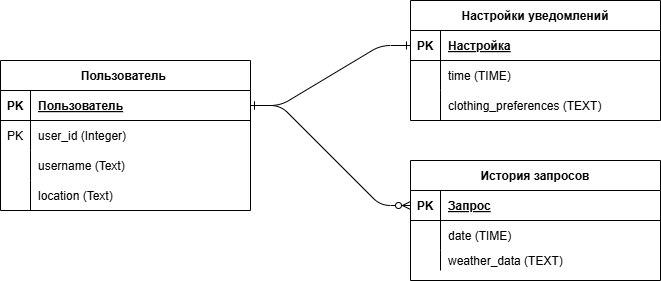

The diagram above was exported from draw.io. Its source (the exported page's mxGraphModel, read from the mxfile embedded in the PNG):
<mxGraphModel dx="783" dy="700" grid="1" gridSize="10" guides="1" tooltips="1" connect="1" arrows="1" fold="1" page="1" pageScale="1" pageWidth="850" pageHeight="1100" math="0" shadow="0" extFonts="Permanent Marker^https://fonts.googleapis.com/css?family=Permanent+Marker">
  <root>
    <mxCell id="0" />
    <mxCell id="1" parent="0" />
    <mxCell id="C-vyLk0tnHw3VtMMgP7b-1" value="" style="edgeStyle=entityRelationEdgeStyle;endArrow=ERone;startArrow=ERone;endFill=0;startFill=0;" parent="1" source="C-vyLk0tnHw3VtMMgP7b-24" target="C-vyLk0tnHw3VtMMgP7b-3" edge="1">
      <mxGeometry width="100" height="100" relative="1" as="geometry">
        <mxPoint x="340" y="720" as="sourcePoint" />
        <mxPoint x="440" y="620" as="targetPoint" />
      </mxGeometry>
    </mxCell>
    <mxCell id="C-vyLk0tnHw3VtMMgP7b-2" value="Настройки уведомлений" style="shape=table;startSize=30;container=1;collapsible=1;childLayout=tableLayout;fixedRows=1;rowLines=0;fontStyle=1;align=center;resizeLast=1;" parent="1" vertex="1">
      <mxGeometry x="450" y="120" width="250" height="120" as="geometry" />
    </mxCell>
    <mxCell id="C-vyLk0tnHw3VtMMgP7b-3" value="" style="shape=partialRectangle;collapsible=0;dropTarget=0;pointerEvents=0;fillColor=none;points=[[0,0.5],[1,0.5]];portConstraint=eastwest;top=0;left=0;right=0;bottom=1;" parent="C-vyLk0tnHw3VtMMgP7b-2" vertex="1">
      <mxGeometry y="30" width="250" height="30" as="geometry" />
    </mxCell>
    <mxCell id="C-vyLk0tnHw3VtMMgP7b-4" value="PK" style="shape=partialRectangle;overflow=hidden;connectable=0;fillColor=none;top=0;left=0;bottom=0;right=0;fontStyle=1;" parent="C-vyLk0tnHw3VtMMgP7b-3" vertex="1">
      <mxGeometry width="30" height="30" as="geometry">
        <mxRectangle width="30" height="30" as="alternateBounds" />
      </mxGeometry>
    </mxCell>
    <mxCell id="C-vyLk0tnHw3VtMMgP7b-5" value="Настройка" style="shape=partialRectangle;overflow=hidden;connectable=0;fillColor=none;top=0;left=0;bottom=0;right=0;align=left;spacingLeft=6;fontStyle=5;" parent="C-vyLk0tnHw3VtMMgP7b-3" vertex="1">
      <mxGeometry x="30" width="220" height="30" as="geometry">
        <mxRectangle width="220" height="30" as="alternateBounds" />
      </mxGeometry>
    </mxCell>
    <mxCell id="C-vyLk0tnHw3VtMMgP7b-6" value="" style="shape=partialRectangle;collapsible=0;dropTarget=0;pointerEvents=0;fillColor=none;points=[[0,0.5],[1,0.5]];portConstraint=eastwest;top=0;left=0;right=0;bottom=0;" parent="C-vyLk0tnHw3VtMMgP7b-2" vertex="1">
      <mxGeometry y="60" width="250" height="30" as="geometry" />
    </mxCell>
    <mxCell id="C-vyLk0tnHw3VtMMgP7b-7" value="" style="shape=partialRectangle;overflow=hidden;connectable=0;fillColor=none;top=0;left=0;bottom=0;right=0;" parent="C-vyLk0tnHw3VtMMgP7b-6" vertex="1">
      <mxGeometry width="30" height="30" as="geometry">
        <mxRectangle width="30" height="30" as="alternateBounds" />
      </mxGeometry>
    </mxCell>
    <mxCell id="C-vyLk0tnHw3VtMMgP7b-8" value="time (TIME)" style="shape=partialRectangle;overflow=hidden;connectable=0;fillColor=none;top=0;left=0;bottom=0;right=0;align=left;spacingLeft=6;" parent="C-vyLk0tnHw3VtMMgP7b-6" vertex="1">
      <mxGeometry x="30" width="220" height="30" as="geometry">
        <mxRectangle width="220" height="30" as="alternateBounds" />
      </mxGeometry>
    </mxCell>
    <mxCell id="C-vyLk0tnHw3VtMMgP7b-9" value="" style="shape=partialRectangle;collapsible=0;dropTarget=0;pointerEvents=0;fillColor=none;points=[[0,0.5],[1,0.5]];portConstraint=eastwest;top=0;left=0;right=0;bottom=0;" parent="C-vyLk0tnHw3VtMMgP7b-2" vertex="1">
      <mxGeometry y="90" width="250" height="30" as="geometry" />
    </mxCell>
    <mxCell id="C-vyLk0tnHw3VtMMgP7b-10" value="" style="shape=partialRectangle;overflow=hidden;connectable=0;fillColor=none;top=0;left=0;bottom=0;right=0;" parent="C-vyLk0tnHw3VtMMgP7b-9" vertex="1">
      <mxGeometry width="30" height="30" as="geometry">
        <mxRectangle width="30" height="30" as="alternateBounds" />
      </mxGeometry>
    </mxCell>
    <mxCell id="C-vyLk0tnHw3VtMMgP7b-11" value="clothing_preferences (TEXT)" style="shape=partialRectangle;overflow=hidden;connectable=0;fillColor=none;top=0;left=0;bottom=0;right=0;align=left;spacingLeft=6;" parent="C-vyLk0tnHw3VtMMgP7b-9" vertex="1">
      <mxGeometry x="30" width="220" height="30" as="geometry">
        <mxRectangle width="220" height="30" as="alternateBounds" />
      </mxGeometry>
    </mxCell>
    <mxCell id="C-vyLk0tnHw3VtMMgP7b-13" value="История запросов" style="shape=table;startSize=30;container=1;collapsible=1;childLayout=tableLayout;fixedRows=1;rowLines=0;fontStyle=1;align=center;resizeLast=1;" parent="1" vertex="1">
      <mxGeometry x="450" y="280" width="250" height="120" as="geometry" />
    </mxCell>
    <mxCell id="C-vyLk0tnHw3VtMMgP7b-14" value="" style="shape=partialRectangle;collapsible=0;dropTarget=0;pointerEvents=0;fillColor=none;points=[[0,0.5],[1,0.5]];portConstraint=eastwest;top=0;left=0;right=0;bottom=1;" parent="C-vyLk0tnHw3VtMMgP7b-13" vertex="1">
      <mxGeometry y="30" width="250" height="30" as="geometry" />
    </mxCell>
    <mxCell id="C-vyLk0tnHw3VtMMgP7b-15" value="PK" style="shape=partialRectangle;overflow=hidden;connectable=0;fillColor=none;top=0;left=0;bottom=0;right=0;fontStyle=1;" parent="C-vyLk0tnHw3VtMMgP7b-14" vertex="1">
      <mxGeometry width="30" height="30" as="geometry">
        <mxRectangle width="30" height="30" as="alternateBounds" />
      </mxGeometry>
    </mxCell>
    <mxCell id="C-vyLk0tnHw3VtMMgP7b-16" value="Запрос" style="shape=partialRectangle;overflow=hidden;connectable=0;fillColor=none;top=0;left=0;bottom=0;right=0;align=left;spacingLeft=6;fontStyle=5;" parent="C-vyLk0tnHw3VtMMgP7b-14" vertex="1">
      <mxGeometry x="30" width="220" height="30" as="geometry">
        <mxRectangle width="220" height="30" as="alternateBounds" />
      </mxGeometry>
    </mxCell>
    <mxCell id="C-vyLk0tnHw3VtMMgP7b-17" value="" style="shape=partialRectangle;collapsible=0;dropTarget=0;pointerEvents=0;fillColor=none;points=[[0,0.5],[1,0.5]];portConstraint=eastwest;top=0;left=0;right=0;bottom=0;" parent="C-vyLk0tnHw3VtMMgP7b-13" vertex="1">
      <mxGeometry y="60" width="250" height="30" as="geometry" />
    </mxCell>
    <mxCell id="C-vyLk0tnHw3VtMMgP7b-18" value="" style="shape=partialRectangle;overflow=hidden;connectable=0;fillColor=none;top=0;left=0;bottom=0;right=0;" parent="C-vyLk0tnHw3VtMMgP7b-17" vertex="1">
      <mxGeometry width="30" height="30" as="geometry">
        <mxRectangle width="30" height="30" as="alternateBounds" />
      </mxGeometry>
    </mxCell>
    <mxCell id="C-vyLk0tnHw3VtMMgP7b-19" value="date (TIME)" style="shape=partialRectangle;overflow=hidden;connectable=0;fillColor=none;top=0;left=0;bottom=0;right=0;align=left;spacingLeft=6;" parent="C-vyLk0tnHw3VtMMgP7b-17" vertex="1">
      <mxGeometry x="30" width="220" height="30" as="geometry">
        <mxRectangle width="220" height="30" as="alternateBounds" />
      </mxGeometry>
    </mxCell>
    <mxCell id="C-vyLk0tnHw3VtMMgP7b-20" value="" style="shape=partialRectangle;collapsible=0;dropTarget=0;pointerEvents=0;fillColor=none;points=[[0,0.5],[1,0.5]];portConstraint=eastwest;top=0;left=0;right=0;bottom=0;" parent="C-vyLk0tnHw3VtMMgP7b-13" vertex="1">
      <mxGeometry y="90" width="250" height="20" as="geometry" />
    </mxCell>
    <mxCell id="C-vyLk0tnHw3VtMMgP7b-21" value="" style="shape=partialRectangle;overflow=hidden;connectable=0;fillColor=none;top=0;left=0;bottom=0;right=0;" parent="C-vyLk0tnHw3VtMMgP7b-20" vertex="1">
      <mxGeometry width="30" height="20" as="geometry">
        <mxRectangle width="30" height="20" as="alternateBounds" />
      </mxGeometry>
    </mxCell>
    <mxCell id="C-vyLk0tnHw3VtMMgP7b-22" value="weather_data (TEXT)" style="shape=partialRectangle;overflow=hidden;connectable=0;fillColor=none;top=0;left=0;bottom=0;right=0;align=left;spacingLeft=6;" parent="C-vyLk0tnHw3VtMMgP7b-20" vertex="1">
      <mxGeometry x="30" width="220" height="20" as="geometry">
        <mxRectangle width="220" height="20" as="alternateBounds" />
      </mxGeometry>
    </mxCell>
    <mxCell id="C-vyLk0tnHw3VtMMgP7b-23" value="Пользователь " style="shape=table;startSize=30;container=1;collapsible=1;childLayout=tableLayout;fixedRows=1;rowLines=0;fontStyle=1;align=center;resizeLast=1;" parent="1" vertex="1">
      <mxGeometry x="40" y="180" width="250" height="150" as="geometry" />
    </mxCell>
    <mxCell id="C-vyLk0tnHw3VtMMgP7b-24" value="" style="shape=partialRectangle;collapsible=0;dropTarget=0;pointerEvents=0;fillColor=none;points=[[0,0.5],[1,0.5]];portConstraint=eastwest;top=0;left=0;right=0;bottom=1;" parent="C-vyLk0tnHw3VtMMgP7b-23" vertex="1">
      <mxGeometry y="30" width="250" height="30" as="geometry" />
    </mxCell>
    <mxCell id="C-vyLk0tnHw3VtMMgP7b-25" value="PK" style="shape=partialRectangle;overflow=hidden;connectable=0;fillColor=none;top=0;left=0;bottom=0;right=0;fontStyle=1;" parent="C-vyLk0tnHw3VtMMgP7b-24" vertex="1">
      <mxGeometry width="30" height="30" as="geometry">
        <mxRectangle width="30" height="30" as="alternateBounds" />
      </mxGeometry>
    </mxCell>
    <mxCell id="C-vyLk0tnHw3VtMMgP7b-26" value="Пользователь" style="shape=partialRectangle;overflow=hidden;connectable=0;fillColor=none;top=0;left=0;bottom=0;right=0;align=left;spacingLeft=6;fontStyle=5;" parent="C-vyLk0tnHw3VtMMgP7b-24" vertex="1">
      <mxGeometry x="30" width="220" height="30" as="geometry">
        <mxRectangle width="220" height="30" as="alternateBounds" />
      </mxGeometry>
    </mxCell>
    <mxCell id="C-vyLk0tnHw3VtMMgP7b-27" value="" style="shape=partialRectangle;collapsible=0;dropTarget=0;pointerEvents=0;fillColor=none;points=[[0,0.5],[1,0.5]];portConstraint=eastwest;top=0;left=0;right=0;bottom=0;" parent="C-vyLk0tnHw3VtMMgP7b-23" vertex="1">
      <mxGeometry y="60" width="250" height="30" as="geometry" />
    </mxCell>
    <mxCell id="C-vyLk0tnHw3VtMMgP7b-28" value="PK" style="shape=partialRectangle;overflow=hidden;connectable=0;fillColor=none;top=0;left=0;bottom=0;right=0;" parent="C-vyLk0tnHw3VtMMgP7b-27" vertex="1">
      <mxGeometry width="30" height="30" as="geometry">
        <mxRectangle width="30" height="30" as="alternateBounds" />
      </mxGeometry>
    </mxCell>
    <mxCell id="C-vyLk0tnHw3VtMMgP7b-29" value="user_id (Integer)" style="shape=partialRectangle;overflow=hidden;connectable=0;fillColor=none;top=0;left=0;bottom=0;right=0;align=left;spacingLeft=6;" parent="C-vyLk0tnHw3VtMMgP7b-27" vertex="1">
      <mxGeometry x="30" width="220" height="30" as="geometry">
        <mxRectangle width="220" height="30" as="alternateBounds" />
      </mxGeometry>
    </mxCell>
    <mxCell id="lEgW-iD2uNQmVis9OotN-1" style="shape=partialRectangle;collapsible=0;dropTarget=0;pointerEvents=0;fillColor=none;points=[[0,0.5],[1,0.5]];portConstraint=eastwest;top=0;left=0;right=0;bottom=0;" vertex="1" parent="C-vyLk0tnHw3VtMMgP7b-23">
      <mxGeometry y="90" width="250" height="30" as="geometry" />
    </mxCell>
    <mxCell id="lEgW-iD2uNQmVis9OotN-2" style="shape=partialRectangle;overflow=hidden;connectable=0;fillColor=none;top=0;left=0;bottom=0;right=0;" vertex="1" parent="lEgW-iD2uNQmVis9OotN-1">
      <mxGeometry width="30" height="30" as="geometry">
        <mxRectangle width="30" height="30" as="alternateBounds" />
      </mxGeometry>
    </mxCell>
    <mxCell id="lEgW-iD2uNQmVis9OotN-3" value="username (Text)" style="shape=partialRectangle;overflow=hidden;connectable=0;fillColor=none;top=0;left=0;bottom=0;right=0;align=left;spacingLeft=6;" vertex="1" parent="lEgW-iD2uNQmVis9OotN-1">
      <mxGeometry x="30" width="220" height="30" as="geometry">
        <mxRectangle width="220" height="30" as="alternateBounds" />
      </mxGeometry>
    </mxCell>
    <mxCell id="lEgW-iD2uNQmVis9OotN-4" style="shape=partialRectangle;collapsible=0;dropTarget=0;pointerEvents=0;fillColor=none;points=[[0,0.5],[1,0.5]];portConstraint=eastwest;top=0;left=0;right=0;bottom=0;" vertex="1" parent="C-vyLk0tnHw3VtMMgP7b-23">
      <mxGeometry y="120" width="250" height="30" as="geometry" />
    </mxCell>
    <mxCell id="lEgW-iD2uNQmVis9OotN-5" style="shape=partialRectangle;overflow=hidden;connectable=0;fillColor=none;top=0;left=0;bottom=0;right=0;" vertex="1" parent="lEgW-iD2uNQmVis9OotN-4">
      <mxGeometry width="30" height="30" as="geometry">
        <mxRectangle width="30" height="30" as="alternateBounds" />
      </mxGeometry>
    </mxCell>
    <mxCell id="lEgW-iD2uNQmVis9OotN-6" value="location (Text)" style="shape=partialRectangle;overflow=hidden;connectable=0;fillColor=none;top=0;left=0;bottom=0;right=0;align=left;spacingLeft=6;" vertex="1" parent="lEgW-iD2uNQmVis9OotN-4">
      <mxGeometry x="30" width="220" height="30" as="geometry">
        <mxRectangle width="220" height="30" as="alternateBounds" />
      </mxGeometry>
    </mxCell>
    <mxCell id="xuv2HOslp9Ar1xwDNQ9F-4" value="" style="edgeStyle=entityRelationEdgeStyle;endArrow=ERzeroToMany;startArrow=ERone;endFill=1;startFill=0;exitX=1;exitY=0.5;exitDx=0;exitDy=0;entryX=0;entryY=0.5;entryDx=0;entryDy=0;" parent="1" source="C-vyLk0tnHw3VtMMgP7b-24" target="C-vyLk0tnHw3VtMMgP7b-14" edge="1">
      <mxGeometry width="100" height="100" relative="1" as="geometry">
        <mxPoint x="390" y="360" as="sourcePoint" />
        <mxPoint x="390" y="350" as="targetPoint" />
      </mxGeometry>
    </mxCell>
  </root>
</mxGraphModel>